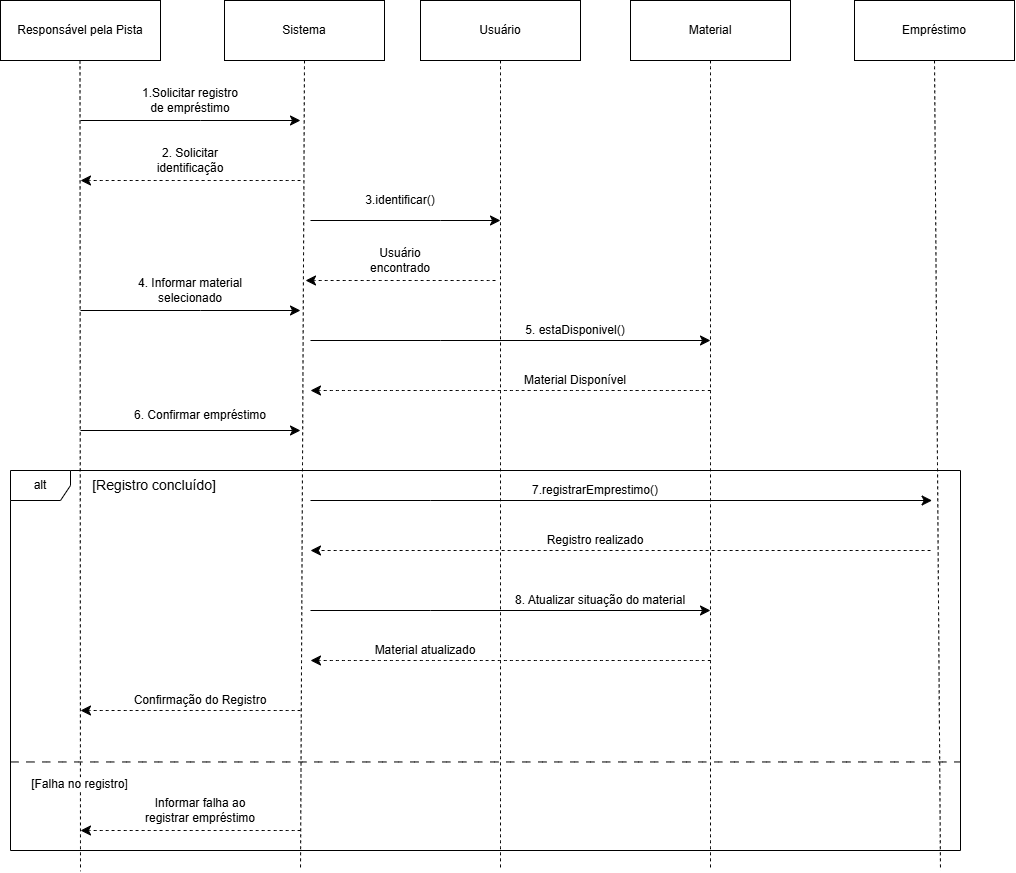

The diagram above was exported from draw.io. Its source (the exported page's mxGraphModel, read from the mxfile embedded in the PNG):
<mxGraphModel dx="1030" dy="614" grid="1" gridSize="10" guides="1" tooltips="1" connect="1" arrows="1" fold="1" page="1" pageScale="1" pageWidth="827" pageHeight="1169" math="0" shadow="0">
  <root>
    <mxCell id="0" />
    <mxCell id="1" parent="0" />
    <mxCell id="363vBO53DKXhJOPYBWH--1" parent="1" style="shape=rect;html=1;whiteSpace=wrap;align=center;" value="Responsável pela Pista" vertex="1">
      <mxGeometry height="60" width="160" x="30" y="170" as="geometry" />
    </mxCell>
    <mxCell id="363vBO53DKXhJOPYBWH--2" edge="1" parent="1" style="edgeStyle=none;html=1;dashed=1;endArrow=none;align=center;verticalAlign=bottom;exitX=0.5;exitY=1;rounded=0;fontSize=12;defaultLabelBackgroundColor=page;labelPadding=0 4;startSize=8;endSize=8;curved=1;flowAnimation=0;strokeColor=default;" value="">
      <mxGeometry relative="1" x="-0.778" as="geometry">
        <mxPoint x="109.5" y="230" as="sourcePoint" />
        <mxPoint x="110" y="1040.800048828125" as="targetPoint" />
      </mxGeometry>
    </mxCell>
    <mxCell id="363vBO53DKXhJOPYBWH--51" connectable="0" parent="363vBO53DKXhJOPYBWH--2" style="edgeLabel;html=1;align=center;verticalAlign=middle;resizable=0;points=[];inheritText=1;fontSize=12;defaultLabelBackgroundColor=page;labelPadding=0 4;" value="[Falha no registro]" vertex="1">
      <mxGeometry relative="1" x="0.7834" y="-1" as="geometry">
        <mxPoint as="offset" />
      </mxGeometry>
    </mxCell>
    <mxCell id="363vBO53DKXhJOPYBWH--4" parent="1" style="shape=rect;html=1;whiteSpace=wrap;align=center;" value="Sistema" vertex="1">
      <mxGeometry height="60" width="160" x="254" y="170" as="geometry" />
    </mxCell>
    <mxCell id="363vBO53DKXhJOPYBWH--5" edge="1" parent="1" source="363vBO53DKXhJOPYBWH--4" style="edgeStyle=none;html=1;dashed=1;endArrow=none;align=center;verticalAlign=bottom;exitX=0.5;exitY=1;rounded=0;fontSize=12;defaultLabelBackgroundColor=page;labelPadding=0 4;startSize=8;endSize=8;curved=1;" value="">
      <mxGeometry relative="1" x="-0.7778" as="geometry">
        <mxPoint x="330" y="1040" as="targetPoint" />
      </mxGeometry>
    </mxCell>
    <mxCell id="363vBO53DKXhJOPYBWH--6" parent="1" style="shape=rect;html=1;whiteSpace=wrap;align=center;" value="Usuário" vertex="1">
      <mxGeometry height="60" width="160" x="450" y="170" as="geometry" />
    </mxCell>
    <mxCell id="363vBO53DKXhJOPYBWH--7" edge="1" parent="1" source="363vBO53DKXhJOPYBWH--6" style="edgeStyle=none;html=1;dashed=1;endArrow=none;align=center;verticalAlign=bottom;exitX=0.5;exitY=1;rounded=0;fontSize=12;defaultLabelBackgroundColor=page;labelPadding=0 4;startSize=8;endSize=8;curved=1;" value="">
      <mxGeometry relative="1" x="-0.7778" as="geometry">
        <mxPoint x="530" y="1040" as="targetPoint" />
      </mxGeometry>
    </mxCell>
    <mxCell id="363vBO53DKXhJOPYBWH--8" parent="1" style="shape=rect;html=1;whiteSpace=wrap;align=center;" value="Material" vertex="1">
      <mxGeometry height="60" width="160" x="660" y="170" as="geometry" />
    </mxCell>
    <mxCell id="363vBO53DKXhJOPYBWH--9" edge="1" parent="1" source="363vBO53DKXhJOPYBWH--8" style="edgeStyle=none;html=1;dashed=1;endArrow=none;align=center;verticalAlign=bottom;exitX=0.5;exitY=1;rounded=0;fontSize=12;defaultLabelBackgroundColor=page;labelPadding=0 4;startSize=8;endSize=8;curved=1;" value="">
      <mxGeometry relative="1" x="-0.7778" as="geometry">
        <mxPoint x="740" y="1040" as="targetPoint" />
      </mxGeometry>
    </mxCell>
    <mxCell id="363vBO53DKXhJOPYBWH--10" parent="1" style="shape=rect;html=1;whiteSpace=wrap;align=center;" value="Empréstimo" vertex="1">
      <mxGeometry height="60" width="160" x="884" y="170" as="geometry" />
    </mxCell>
    <mxCell id="363vBO53DKXhJOPYBWH--11" edge="1" parent="1" source="363vBO53DKXhJOPYBWH--10" style="edgeStyle=none;html=1;dashed=1;endArrow=none;align=center;verticalAlign=bottom;exitX=0.5;exitY=1;rounded=0;fontSize=12;defaultLabelBackgroundColor=page;labelPadding=0 4;startSize=8;endSize=8;curved=1;" value="">
      <mxGeometry relative="1" x="-0.7531" as="geometry">
        <mxPoint x="970" y="1040" as="targetPoint" />
      </mxGeometry>
    </mxCell>
    <mxCell id="363vBO53DKXhJOPYBWH--13" edge="1" parent="1" style="endArrow=classic;html=1;rounded=0;fontSize=12;defaultLabelBackgroundColor=page;labelPadding=0 4;startSize=8;endSize=8;curved=1;" value="">
      <mxGeometry height="50" relative="1" width="50" x="-0.3364" y="-1.59" as="geometry">
        <Array as="points">
          <mxPoint x="230" y="290" />
        </Array>
        <mxPoint x="110" y="290" as="sourcePoint" />
        <mxPoint x="330" y="290" as="targetPoint" />
      </mxGeometry>
    </mxCell>
    <mxCell id="363vBO53DKXhJOPYBWH--14" edge="1" parent="1" style="endArrow=classic;html=1;rounded=0;fontSize=12;defaultLabelBackgroundColor=page;labelPadding=0 4;startSize=8;endSize=8;curved=1;dashed=1;" value="">
      <mxGeometry height="50" relative="1" width="50" x="0.3909" y="3.17" as="geometry">
        <Array as="points" />
        <mxPoint x="330" y="350" as="sourcePoint" />
        <mxPoint x="110" y="350" as="targetPoint" />
      </mxGeometry>
    </mxCell>
    <mxCell id="363vBO53DKXhJOPYBWH--15" edge="1" parent="1" style="endArrow=classic;html=1;rounded=0;fontSize=12;defaultLabelBackgroundColor=page;labelPadding=0 4;startSize=8;endSize=8;curved=1;" value="">
      <mxGeometry height="50" relative="1" width="50" x="-0.7651" y="-1.59" as="geometry">
        <Array as="points">
          <mxPoint x="460" y="670" />
        </Array>
        <mxPoint x="340" y="670" as="sourcePoint" />
        <mxPoint x="961.5999755859375" y="670" as="targetPoint" />
      </mxGeometry>
    </mxCell>
    <mxCell id="363vBO53DKXhJOPYBWH--17" edge="1" parent="1" style="endArrow=classic;html=1;rounded=0;fontSize=12;defaultLabelBackgroundColor=page;labelPadding=0 4;startSize=8;endSize=8;curved=1;" value="">
      <mxGeometry height="50" relative="1" width="50" x="-0.585" y="-1.59" as="geometry">
        <Array as="points">
          <mxPoint x="470" y="510" />
        </Array>
        <mxPoint x="340" y="510" as="sourcePoint" />
        <mxPoint x="740" y="510" as="targetPoint" />
      </mxGeometry>
    </mxCell>
    <mxCell id="363vBO53DKXhJOPYBWH--18" edge="1" parent="1" style="endArrow=classic;html=1;rounded=0;fontSize=12;defaultLabelBackgroundColor=page;labelPadding=0 4;startSize=8;endSize=8;curved=1;" value="">
      <mxGeometry height="50" relative="1" width="50" x="-0.635" y="-1.59" as="geometry">
        <Array as="points">
          <mxPoint x="460" y="780" />
        </Array>
        <mxPoint x="340" y="780" as="sourcePoint" />
        <mxPoint x="740" y="780" as="targetPoint" />
      </mxGeometry>
    </mxCell>
    <mxCell id="363vBO53DKXhJOPYBWH--19" edge="1" parent="1" style="endArrow=classic;html=1;rounded=0;fontSize=12;defaultLabelBackgroundColor=page;labelPadding=0 4;startSize=8;endSize=8;curved=1;" value="">
      <mxGeometry height="50" relative="1" width="50" x="-0.3364" y="-1.59" as="geometry">
        <Array as="points" />
        <mxPoint x="110" y="600" as="sourcePoint" />
        <mxPoint x="330" y="600" as="targetPoint" />
      </mxGeometry>
    </mxCell>
    <mxCell id="363vBO53DKXhJOPYBWH--21" edge="1" parent="1" style="endArrow=classic;html=1;rounded=0;fontSize=12;defaultLabelBackgroundColor=page;labelPadding=0 4;startSize=8;endSize=8;curved=1;" value="">
      <mxGeometry height="50" relative="1" width="50" x="-0.1263" y="-1.59" as="geometry">
        <Array as="points">
          <mxPoint x="470" y="390" />
        </Array>
        <mxPoint x="340" y="390" as="sourcePoint" />
        <mxPoint x="530" y="390" as="targetPoint" />
      </mxGeometry>
    </mxCell>
    <mxCell id="363vBO53DKXhJOPYBWH--24" edge="1" parent="1" style="endArrow=classic;html=1;rounded=0;fontSize=12;defaultLabelBackgroundColor=page;labelPadding=0 4;startSize=8;endSize=8;curved=1;" value="">
      <mxGeometry height="50" relative="1" width="50" x="-0.3364" y="-1.59" as="geometry">
        <Array as="points">
          <mxPoint x="230" y="480" />
        </Array>
        <mxPoint x="110" y="480" as="sourcePoint" />
        <mxPoint x="330" y="480" as="targetPoint" />
      </mxGeometry>
    </mxCell>
    <mxCell id="363vBO53DKXhJOPYBWH--25" parent="1" style="text;html=1;whiteSpace=wrap;strokeColor=none;fillColor=none;align=center;verticalAlign=middle;rounded=0;fontSize=12;" value="1.Solicitar registro de empréstimo" vertex="1">
      <mxGeometry height="20" width="100" x="170" y="260" as="geometry" />
    </mxCell>
    <mxCell id="363vBO53DKXhJOPYBWH--26" parent="1" style="text;html=1;whiteSpace=wrap;strokeColor=none;fillColor=none;align=center;verticalAlign=middle;rounded=0;fontSize=12;" value="2. Solicitar identificação" vertex="1">
      <mxGeometry height="20" width="100" x="170" y="320" as="geometry" />
    </mxCell>
    <mxCell id="363vBO53DKXhJOPYBWH--27" parent="1" style="text;html=1;whiteSpace=wrap;strokeColor=none;fillColor=none;align=center;verticalAlign=middle;rounded=0;fontSize=12;" value="3.identificar()" vertex="1">
      <mxGeometry height="20" width="100" x="380" y="360" as="geometry" />
    </mxCell>
    <mxCell id="363vBO53DKXhJOPYBWH--28" edge="1" parent="1" style="endArrow=classic;html=1;rounded=0;fontSize=12;defaultLabelBackgroundColor=page;labelPadding=0 4;startSize=8;endSize=8;curved=1;dashed=1;" value="">
      <mxGeometry height="50" relative="1" width="50" x="0.6105" y="3.17" as="geometry">
        <Array as="points" />
        <mxPoint x="525" y="450" as="sourcePoint" />
        <mxPoint x="335" y="450" as="targetPoint" />
      </mxGeometry>
    </mxCell>
    <mxCell id="363vBO53DKXhJOPYBWH--29" parent="1" style="text;html=1;whiteSpace=wrap;strokeColor=none;fillColor=none;align=center;verticalAlign=middle;rounded=0;fontSize=12;" value="Usuário encontrado" vertex="1">
      <mxGeometry height="20" width="100" x="380" y="420" as="geometry" />
    </mxCell>
    <mxCell id="363vBO53DKXhJOPYBWH--30" parent="1" style="text;html=1;whiteSpace=wrap;strokeColor=none;fillColor=none;align=center;verticalAlign=middle;rounded=0;fontSize=12;" value="4. Informar material selecionado" vertex="1">
      <mxGeometry height="20" width="120" x="160" y="450" as="geometry" />
    </mxCell>
    <mxCell id="363vBO53DKXhJOPYBWH--31" parent="1" style="text;html=1;whiteSpace=wrap;strokeColor=none;fillColor=none;align=center;verticalAlign=middle;rounded=0;fontSize=12;" value="5. estaDisponivel()" vertex="1">
      <mxGeometry height="20" width="110" x="550" y="490" as="geometry" />
    </mxCell>
    <mxCell id="363vBO53DKXhJOPYBWH--32" edge="1" parent="1" style="endArrow=classic;html=1;rounded=0;fontSize=12;defaultLabelBackgroundColor=page;labelPadding=0 4;startSize=8;endSize=8;curved=1;dashed=1;" value="">
      <mxGeometry height="50" relative="1" width="50" x="-0.235" y="3.17" as="geometry">
        <Array as="points" />
        <mxPoint x="740" y="560" as="sourcePoint" />
        <mxPoint x="340" y="560" as="targetPoint" />
      </mxGeometry>
    </mxCell>
    <mxCell id="363vBO53DKXhJOPYBWH--33" parent="1" style="text;html=1;whiteSpace=wrap;strokeColor=none;fillColor=none;align=center;verticalAlign=middle;rounded=0;fontSize=12;" value="Material Disponível" vertex="1">
      <mxGeometry height="20" width="110" x="550" y="540" as="geometry" />
    </mxCell>
    <mxCell id="363vBO53DKXhJOPYBWH--34" parent="1" style="text;html=1;whiteSpace=wrap;strokeColor=none;fillColor=none;align=center;verticalAlign=middle;rounded=0;fontSize=12;" value="6. Confirmar empréstimo" vertex="1">
      <mxGeometry height="20" width="140" x="160" y="575" as="geometry" />
    </mxCell>
    <mxCell id="363vBO53DKXhJOPYBWH--35" edge="1" parent="1" style="endArrow=classic;html=1;rounded=0;fontSize=12;defaultLabelBackgroundColor=page;labelPadding=0 4;startSize=8;endSize=8;curved=1;dashed=1;" value="">
      <mxGeometry height="50" relative="1" width="50" x="-0.5065" y="3.17" as="geometry">
        <Array as="points" />
        <mxPoint x="960" y="720" as="sourcePoint" />
        <mxPoint x="340" y="720" as="targetPoint" />
      </mxGeometry>
    </mxCell>
    <mxCell id="363vBO53DKXhJOPYBWH--36" edge="1" parent="1" style="endArrow=classic;html=1;rounded=0;fontSize=12;defaultLabelBackgroundColor=page;labelPadding=0 4;startSize=8;endSize=8;curved=1;dashed=1;" value="">
      <mxGeometry height="50" relative="1" width="50" x="-0.235" y="3.17" as="geometry">
        <Array as="points" />
        <mxPoint x="740" y="830" as="sourcePoint" />
        <mxPoint x="340" y="830" as="targetPoint" />
      </mxGeometry>
    </mxCell>
    <mxCell id="363vBO53DKXhJOPYBWH--37" edge="1" parent="1" style="endArrow=classic;html=1;rounded=0;fontSize=12;defaultLabelBackgroundColor=page;labelPadding=0 4;startSize=8;endSize=8;curved=1;dashed=1;" value="">
      <mxGeometry height="50" relative="1" width="50" x="0.3909" y="3.17" as="geometry">
        <Array as="points" />
        <mxPoint x="330" y="880" as="sourcePoint" />
        <mxPoint x="110" y="880" as="targetPoint" />
      </mxGeometry>
    </mxCell>
    <mxCell id="363vBO53DKXhJOPYBWH--38" edge="1" parent="1" style="endArrow=classic;html=1;rounded=0;fontSize=12;defaultLabelBackgroundColor=page;labelPadding=0 4;startSize=8;endSize=8;curved=1;dashed=1;" value="">
      <mxGeometry height="50" relative="1" width="50" x="0.3909" y="3.17" as="geometry">
        <Array as="points" />
        <mxPoint x="330" y="1000" as="sourcePoint" />
        <mxPoint x="110" y="1000" as="targetPoint" />
      </mxGeometry>
    </mxCell>
    <mxCell id="363vBO53DKXhJOPYBWH--39" parent="1" style="text;html=1;whiteSpace=wrap;strokeColor=none;fillColor=none;align=center;verticalAlign=middle;rounded=0;fontSize=12;" value="7.registrarEmprestimo()" vertex="1">
      <mxGeometry height="20" width="110" x="570" y="650" as="geometry" />
    </mxCell>
    <mxCell id="363vBO53DKXhJOPYBWH--41" parent="1" style="text;html=1;whiteSpace=wrap;strokeColor=none;fillColor=none;align=center;verticalAlign=middle;rounded=0;fontSize=12;" value="8. Atualizar situação do material" vertex="1">
      <mxGeometry height="20" width="180" x="540" y="760" as="geometry" />
    </mxCell>
    <mxCell id="363vBO53DKXhJOPYBWH--43" parent="1" style="text;html=1;whiteSpace=wrap;strokeColor=none;fillColor=none;align=center;verticalAlign=middle;rounded=0;fontSize=12;" value="Registro realizado" vertex="1">
      <mxGeometry height="20" width="110" x="570" y="700" as="geometry" />
    </mxCell>
    <mxCell id="363vBO53DKXhJOPYBWH--44" parent="1" style="text;html=1;whiteSpace=wrap;strokeColor=none;fillColor=none;align=center;verticalAlign=middle;rounded=0;fontSize=12;" value="Material atualizado" vertex="1">
      <mxGeometry height="20" width="110" x="400" y="810" as="geometry" />
    </mxCell>
    <mxCell id="363vBO53DKXhJOPYBWH--45" parent="1" style="text;html=1;whiteSpace=wrap;strokeColor=none;fillColor=none;align=center;verticalAlign=middle;rounded=0;fontSize=12;" value="Confirmação do Registro" vertex="1">
      <mxGeometry height="20" width="140" x="160" y="860" as="geometry" />
    </mxCell>
    <mxCell id="363vBO53DKXhJOPYBWH--46" parent="1" style="text;html=1;whiteSpace=wrap;strokeColor=none;fillColor=none;align=center;verticalAlign=middle;rounded=0;fontSize=12;" value="Informar falha ao registrar empréstimo" vertex="1">
      <mxGeometry height="20" width="140" x="160" y="970" as="geometry" />
    </mxCell>
    <mxCell id="363vBO53DKXhJOPYBWH--47" parent="1" style="shape=umlFrame;whiteSpace=wrap;html=1;pointerEvents=0;" value="alt" vertex="1">
      <mxGeometry height="380" width="950" x="40" y="640" as="geometry" />
    </mxCell>
    <mxCell id="363vBO53DKXhJOPYBWH--48" parent="1" style="text;html=1;whiteSpace=wrap;strokeColor=none;fillColor=none;align=center;verticalAlign=middle;rounded=0;fontSize=14;" value="[Registro concluído]" vertex="1">
      <mxGeometry height="30" width="140" x="114" y="640" as="geometry" />
    </mxCell>
    <mxCell id="363vBO53DKXhJOPYBWH--50" edge="1" parent="1" source="363vBO53DKXhJOPYBWH--47" style="endArrow=none;html=1;rounded=0;fontSize=12;defaultLabelBackgroundColor=page;labelPadding=0 4;startSize=8;endSize=8;curved=1;exitX=0;exitY=0.767;exitDx=0;exitDy=0;exitPerimeter=0;entryX=0.999;entryY=0.767;entryDx=0;entryDy=0;entryPerimeter=0;dashed=1;dashPattern=8 8;" target="363vBO53DKXhJOPYBWH--47" value="">
      <mxGeometry height="50" relative="1" width="50" as="geometry">
        <mxPoint x="430" y="860" as="sourcePoint" />
        <mxPoint x="480" y="810" as="targetPoint" />
      </mxGeometry>
    </mxCell>
  </root>
</mxGraphModel>